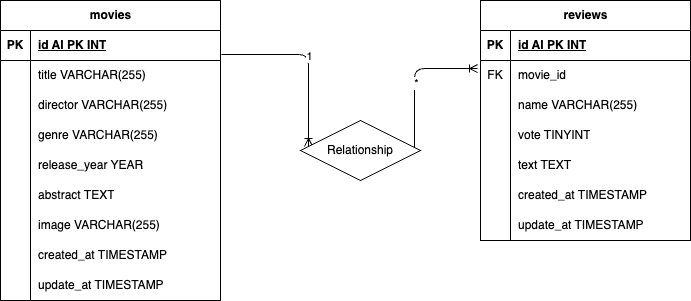

The diagram above was exported from draw.io. Its source (the exported page's mxGraphModel, read from the mxfile embedded in the PNG):
<mxGraphModel dx="736" dy="436" grid="1" gridSize="10" guides="1" tooltips="1" connect="1" arrows="1" fold="1" page="1" pageScale="1" pageWidth="827" pageHeight="1169" math="0" shadow="0">
  <root>
    <mxCell id="0" />
    <mxCell id="1" parent="0" />
    <mxCell id="2" value="movies" style="shape=table;startSize=30;container=1;collapsible=1;childLayout=tableLayout;fixedRows=1;rowLines=0;fontStyle=1;align=center;resizeLast=1;html=1;" vertex="1" parent="1">
      <mxGeometry x="30" y="80" width="220" height="300" as="geometry" />
    </mxCell>
    <mxCell id="3" value="" style="shape=tableRow;horizontal=0;startSize=0;swimlaneHead=0;swimlaneBody=0;fillColor=none;collapsible=0;dropTarget=0;points=[[0,0.5],[1,0.5]];portConstraint=eastwest;top=0;left=0;right=0;bottom=1;" vertex="1" parent="2">
      <mxGeometry y="30" width="220" height="30" as="geometry" />
    </mxCell>
    <mxCell id="4" value="PK" style="shape=partialRectangle;connectable=0;fillColor=none;top=0;left=0;bottom=0;right=0;fontStyle=1;overflow=hidden;whiteSpace=wrap;html=1;" vertex="1" parent="3">
      <mxGeometry width="30" height="30" as="geometry">
        <mxRectangle width="30" height="30" as="alternateBounds" />
      </mxGeometry>
    </mxCell>
    <mxCell id="5" value="id AI PK INT" style="shape=partialRectangle;connectable=0;fillColor=none;top=0;left=0;bottom=0;right=0;align=left;spacingLeft=6;fontStyle=5;overflow=hidden;whiteSpace=wrap;html=1;" vertex="1" parent="3">
      <mxGeometry x="30" width="190" height="30" as="geometry">
        <mxRectangle width="190" height="30" as="alternateBounds" />
      </mxGeometry>
    </mxCell>
    <mxCell id="6" value="" style="shape=tableRow;horizontal=0;startSize=0;swimlaneHead=0;swimlaneBody=0;fillColor=none;collapsible=0;dropTarget=0;points=[[0,0.5],[1,0.5]];portConstraint=eastwest;top=0;left=0;right=0;bottom=0;" vertex="1" parent="2">
      <mxGeometry y="60" width="220" height="30" as="geometry" />
    </mxCell>
    <mxCell id="7" value="" style="shape=partialRectangle;connectable=0;fillColor=none;top=0;left=0;bottom=0;right=0;editable=1;overflow=hidden;whiteSpace=wrap;html=1;" vertex="1" parent="6">
      <mxGeometry width="30" height="30" as="geometry">
        <mxRectangle width="30" height="30" as="alternateBounds" />
      </mxGeometry>
    </mxCell>
    <mxCell id="8" value="title VARCHAR(255)" style="shape=partialRectangle;connectable=0;fillColor=none;top=0;left=0;bottom=0;right=0;align=left;spacingLeft=6;overflow=hidden;whiteSpace=wrap;html=1;" vertex="1" parent="6">
      <mxGeometry x="30" width="190" height="30" as="geometry">
        <mxRectangle width="190" height="30" as="alternateBounds" />
      </mxGeometry>
    </mxCell>
    <mxCell id="9" value="" style="shape=tableRow;horizontal=0;startSize=0;swimlaneHead=0;swimlaneBody=0;fillColor=none;collapsible=0;dropTarget=0;points=[[0,0.5],[1,0.5]];portConstraint=eastwest;top=0;left=0;right=0;bottom=0;" vertex="1" parent="2">
      <mxGeometry y="90" width="220" height="30" as="geometry" />
    </mxCell>
    <mxCell id="10" value="" style="shape=partialRectangle;connectable=0;fillColor=none;top=0;left=0;bottom=0;right=0;editable=1;overflow=hidden;whiteSpace=wrap;html=1;" vertex="1" parent="9">
      <mxGeometry width="30" height="30" as="geometry">
        <mxRectangle width="30" height="30" as="alternateBounds" />
      </mxGeometry>
    </mxCell>
    <mxCell id="11" value="director VARCHAR(255)" style="shape=partialRectangle;connectable=0;fillColor=none;top=0;left=0;bottom=0;right=0;align=left;spacingLeft=6;overflow=hidden;whiteSpace=wrap;html=1;" vertex="1" parent="9">
      <mxGeometry x="30" width="190" height="30" as="geometry">
        <mxRectangle width="190" height="30" as="alternateBounds" />
      </mxGeometry>
    </mxCell>
    <mxCell id="12" value="" style="shape=tableRow;horizontal=0;startSize=0;swimlaneHead=0;swimlaneBody=0;fillColor=none;collapsible=0;dropTarget=0;points=[[0,0.5],[1,0.5]];portConstraint=eastwest;top=0;left=0;right=0;bottom=0;" vertex="1" parent="2">
      <mxGeometry y="120" width="220" height="30" as="geometry" />
    </mxCell>
    <mxCell id="13" value="" style="shape=partialRectangle;connectable=0;fillColor=none;top=0;left=0;bottom=0;right=0;editable=1;overflow=hidden;whiteSpace=wrap;html=1;" vertex="1" parent="12">
      <mxGeometry width="30" height="30" as="geometry">
        <mxRectangle width="30" height="30" as="alternateBounds" />
      </mxGeometry>
    </mxCell>
    <mxCell id="14" value="genre VARCHAR(255)" style="shape=partialRectangle;connectable=0;fillColor=none;top=0;left=0;bottom=0;right=0;align=left;spacingLeft=6;overflow=hidden;whiteSpace=wrap;html=1;" vertex="1" parent="12">
      <mxGeometry x="30" width="190" height="30" as="geometry">
        <mxRectangle width="190" height="30" as="alternateBounds" />
      </mxGeometry>
    </mxCell>
    <mxCell id="15" value="" style="shape=tableRow;horizontal=0;startSize=0;swimlaneHead=0;swimlaneBody=0;fillColor=none;collapsible=0;dropTarget=0;points=[[0,0.5],[1,0.5]];portConstraint=eastwest;top=0;left=0;right=0;bottom=0;" vertex="1" parent="2">
      <mxGeometry y="150" width="220" height="30" as="geometry" />
    </mxCell>
    <mxCell id="16" value="" style="shape=partialRectangle;connectable=0;fillColor=none;top=0;left=0;bottom=0;right=0;editable=1;overflow=hidden;whiteSpace=wrap;html=1;" vertex="1" parent="15">
      <mxGeometry width="30" height="30" as="geometry">
        <mxRectangle width="30" height="30" as="alternateBounds" />
      </mxGeometry>
    </mxCell>
    <mxCell id="17" value="release_year YEAR" style="shape=partialRectangle;connectable=0;fillColor=none;top=0;left=0;bottom=0;right=0;align=left;spacingLeft=6;overflow=hidden;whiteSpace=wrap;html=1;" vertex="1" parent="15">
      <mxGeometry x="30" width="190" height="30" as="geometry">
        <mxRectangle width="190" height="30" as="alternateBounds" />
      </mxGeometry>
    </mxCell>
    <mxCell id="18" value="" style="shape=tableRow;horizontal=0;startSize=0;swimlaneHead=0;swimlaneBody=0;fillColor=none;collapsible=0;dropTarget=0;points=[[0,0.5],[1,0.5]];portConstraint=eastwest;top=0;left=0;right=0;bottom=0;" vertex="1" parent="2">
      <mxGeometry y="180" width="220" height="30" as="geometry" />
    </mxCell>
    <mxCell id="19" value="" style="shape=partialRectangle;connectable=0;fillColor=none;top=0;left=0;bottom=0;right=0;editable=1;overflow=hidden;whiteSpace=wrap;html=1;" vertex="1" parent="18">
      <mxGeometry width="30" height="30" as="geometry">
        <mxRectangle width="30" height="30" as="alternateBounds" />
      </mxGeometry>
    </mxCell>
    <mxCell id="20" value="abstract TEXT" style="shape=partialRectangle;connectable=0;fillColor=none;top=0;left=0;bottom=0;right=0;align=left;spacingLeft=6;overflow=hidden;whiteSpace=wrap;html=1;" vertex="1" parent="18">
      <mxGeometry x="30" width="190" height="30" as="geometry">
        <mxRectangle width="190" height="30" as="alternateBounds" />
      </mxGeometry>
    </mxCell>
    <mxCell id="21" value="" style="shape=tableRow;horizontal=0;startSize=0;swimlaneHead=0;swimlaneBody=0;fillColor=none;collapsible=0;dropTarget=0;points=[[0,0.5],[1,0.5]];portConstraint=eastwest;top=0;left=0;right=0;bottom=0;" vertex="1" parent="2">
      <mxGeometry y="210" width="220" height="30" as="geometry" />
    </mxCell>
    <mxCell id="22" value="" style="shape=partialRectangle;connectable=0;fillColor=none;top=0;left=0;bottom=0;right=0;editable=1;overflow=hidden;whiteSpace=wrap;html=1;" vertex="1" parent="21">
      <mxGeometry width="30" height="30" as="geometry">
        <mxRectangle width="30" height="30" as="alternateBounds" />
      </mxGeometry>
    </mxCell>
    <mxCell id="23" value="image VARCHAR(255)" style="shape=partialRectangle;connectable=0;fillColor=none;top=0;left=0;bottom=0;right=0;align=left;spacingLeft=6;overflow=hidden;whiteSpace=wrap;html=1;" vertex="1" parent="21">
      <mxGeometry x="30" width="190" height="30" as="geometry">
        <mxRectangle width="190" height="30" as="alternateBounds" />
      </mxGeometry>
    </mxCell>
    <mxCell id="24" value="" style="shape=tableRow;horizontal=0;startSize=0;swimlaneHead=0;swimlaneBody=0;fillColor=none;collapsible=0;dropTarget=0;points=[[0,0.5],[1,0.5]];portConstraint=eastwest;top=0;left=0;right=0;bottom=0;" vertex="1" parent="2">
      <mxGeometry y="240" width="220" height="30" as="geometry" />
    </mxCell>
    <mxCell id="25" value="" style="shape=partialRectangle;connectable=0;fillColor=none;top=0;left=0;bottom=0;right=0;editable=1;overflow=hidden;whiteSpace=wrap;html=1;" vertex="1" parent="24">
      <mxGeometry width="30" height="30" as="geometry">
        <mxRectangle width="30" height="30" as="alternateBounds" />
      </mxGeometry>
    </mxCell>
    <mxCell id="26" value="created_at TIMESTAMP" style="shape=partialRectangle;connectable=0;fillColor=none;top=0;left=0;bottom=0;right=0;align=left;spacingLeft=6;overflow=hidden;whiteSpace=wrap;html=1;" vertex="1" parent="24">
      <mxGeometry x="30" width="190" height="30" as="geometry">
        <mxRectangle width="190" height="30" as="alternateBounds" />
      </mxGeometry>
    </mxCell>
    <mxCell id="27" value="" style="shape=tableRow;horizontal=0;startSize=0;swimlaneHead=0;swimlaneBody=0;fillColor=none;collapsible=0;dropTarget=0;points=[[0,0.5],[1,0.5]];portConstraint=eastwest;top=0;left=0;right=0;bottom=0;" vertex="1" parent="2">
      <mxGeometry y="270" width="220" height="30" as="geometry" />
    </mxCell>
    <mxCell id="28" value="" style="shape=partialRectangle;connectable=0;fillColor=none;top=0;left=0;bottom=0;right=0;editable=1;overflow=hidden;whiteSpace=wrap;html=1;" vertex="1" parent="27">
      <mxGeometry width="30" height="30" as="geometry">
        <mxRectangle width="30" height="30" as="alternateBounds" />
      </mxGeometry>
    </mxCell>
    <mxCell id="29" value="update_at TIMESTAMP" style="shape=partialRectangle;connectable=0;fillColor=none;top=0;left=0;bottom=0;right=0;align=left;spacingLeft=6;overflow=hidden;whiteSpace=wrap;html=1;" vertex="1" parent="27">
      <mxGeometry x="30" width="190" height="30" as="geometry">
        <mxRectangle width="190" height="30" as="alternateBounds" />
      </mxGeometry>
    </mxCell>
    <mxCell id="30" value="reviews" style="shape=table;startSize=30;container=1;collapsible=1;childLayout=tableLayout;fixedRows=1;rowLines=0;fontStyle=1;align=center;resizeLast=1;html=1;" vertex="1" parent="1">
      <mxGeometry x="510" y="80" width="210" height="240" as="geometry" />
    </mxCell>
    <mxCell id="31" value="" style="shape=tableRow;horizontal=0;startSize=0;swimlaneHead=0;swimlaneBody=0;fillColor=none;collapsible=0;dropTarget=0;points=[[0,0.5],[1,0.5]];portConstraint=eastwest;top=0;left=0;right=0;bottom=1;" vertex="1" parent="30">
      <mxGeometry y="30" width="210" height="30" as="geometry" />
    </mxCell>
    <mxCell id="32" value="PK" style="shape=partialRectangle;connectable=0;fillColor=none;top=0;left=0;bottom=0;right=0;fontStyle=1;overflow=hidden;whiteSpace=wrap;html=1;" vertex="1" parent="31">
      <mxGeometry width="30" height="30" as="geometry">
        <mxRectangle width="30" height="30" as="alternateBounds" />
      </mxGeometry>
    </mxCell>
    <mxCell id="33" value="id AI PK INT" style="shape=partialRectangle;connectable=0;fillColor=none;top=0;left=0;bottom=0;right=0;align=left;spacingLeft=6;fontStyle=5;overflow=hidden;whiteSpace=wrap;html=1;" vertex="1" parent="31">
      <mxGeometry x="30" width="180" height="30" as="geometry">
        <mxRectangle width="180" height="30" as="alternateBounds" />
      </mxGeometry>
    </mxCell>
    <mxCell id="34" value="" style="shape=tableRow;horizontal=0;startSize=0;swimlaneHead=0;swimlaneBody=0;fillColor=none;collapsible=0;dropTarget=0;points=[[0,0.5],[1,0.5]];portConstraint=eastwest;top=0;left=0;right=0;bottom=0;" vertex="1" parent="30">
      <mxGeometry y="60" width="210" height="30" as="geometry" />
    </mxCell>
    <mxCell id="35" value="FK" style="shape=partialRectangle;connectable=0;fillColor=none;top=0;left=0;bottom=0;right=0;editable=1;overflow=hidden;whiteSpace=wrap;html=1;" vertex="1" parent="34">
      <mxGeometry width="30" height="30" as="geometry">
        <mxRectangle width="30" height="30" as="alternateBounds" />
      </mxGeometry>
    </mxCell>
    <mxCell id="36" value="movie_id" style="shape=partialRectangle;connectable=0;fillColor=none;top=0;left=0;bottom=0;right=0;align=left;spacingLeft=6;overflow=hidden;whiteSpace=wrap;html=1;" vertex="1" parent="34">
      <mxGeometry x="30" width="180" height="30" as="geometry">
        <mxRectangle width="180" height="30" as="alternateBounds" />
      </mxGeometry>
    </mxCell>
    <mxCell id="37" value="" style="shape=tableRow;horizontal=0;startSize=0;swimlaneHead=0;swimlaneBody=0;fillColor=none;collapsible=0;dropTarget=0;points=[[0,0.5],[1,0.5]];portConstraint=eastwest;top=0;left=0;right=0;bottom=0;" vertex="1" parent="30">
      <mxGeometry y="90" width="210" height="30" as="geometry" />
    </mxCell>
    <mxCell id="38" value="" style="shape=partialRectangle;connectable=0;fillColor=none;top=0;left=0;bottom=0;right=0;editable=1;overflow=hidden;whiteSpace=wrap;html=1;" vertex="1" parent="37">
      <mxGeometry width="30" height="30" as="geometry">
        <mxRectangle width="30" height="30" as="alternateBounds" />
      </mxGeometry>
    </mxCell>
    <mxCell id="39" value="name VARCHAR(255)" style="shape=partialRectangle;connectable=0;fillColor=none;top=0;left=0;bottom=0;right=0;align=left;spacingLeft=6;overflow=hidden;whiteSpace=wrap;html=1;" vertex="1" parent="37">
      <mxGeometry x="30" width="180" height="30" as="geometry">
        <mxRectangle width="180" height="30" as="alternateBounds" />
      </mxGeometry>
    </mxCell>
    <mxCell id="40" value="" style="shape=tableRow;horizontal=0;startSize=0;swimlaneHead=0;swimlaneBody=0;fillColor=none;collapsible=0;dropTarget=0;points=[[0,0.5],[1,0.5]];portConstraint=eastwest;top=0;left=0;right=0;bottom=0;" vertex="1" parent="30">
      <mxGeometry y="120" width="210" height="30" as="geometry" />
    </mxCell>
    <mxCell id="41" value="" style="shape=partialRectangle;connectable=0;fillColor=none;top=0;left=0;bottom=0;right=0;editable=1;overflow=hidden;whiteSpace=wrap;html=1;" vertex="1" parent="40">
      <mxGeometry width="30" height="30" as="geometry">
        <mxRectangle width="30" height="30" as="alternateBounds" />
      </mxGeometry>
    </mxCell>
    <mxCell id="42" value="vote TINYINT" style="shape=partialRectangle;connectable=0;fillColor=none;top=0;left=0;bottom=0;right=0;align=left;spacingLeft=6;overflow=hidden;whiteSpace=wrap;html=1;" vertex="1" parent="40">
      <mxGeometry x="30" width="180" height="30" as="geometry">
        <mxRectangle width="180" height="30" as="alternateBounds" />
      </mxGeometry>
    </mxCell>
    <mxCell id="43" value="" style="shape=tableRow;horizontal=0;startSize=0;swimlaneHead=0;swimlaneBody=0;fillColor=none;collapsible=0;dropTarget=0;points=[[0,0.5],[1,0.5]];portConstraint=eastwest;top=0;left=0;right=0;bottom=0;" vertex="1" parent="30">
      <mxGeometry y="150" width="210" height="30" as="geometry" />
    </mxCell>
    <mxCell id="44" value="" style="shape=partialRectangle;connectable=0;fillColor=none;top=0;left=0;bottom=0;right=0;editable=1;overflow=hidden;whiteSpace=wrap;html=1;" vertex="1" parent="43">
      <mxGeometry width="30" height="30" as="geometry">
        <mxRectangle width="30" height="30" as="alternateBounds" />
      </mxGeometry>
    </mxCell>
    <mxCell id="45" value="text TEXT" style="shape=partialRectangle;connectable=0;fillColor=none;top=0;left=0;bottom=0;right=0;align=left;spacingLeft=6;overflow=hidden;whiteSpace=wrap;html=1;" vertex="1" parent="43">
      <mxGeometry x="30" width="180" height="30" as="geometry">
        <mxRectangle width="180" height="30" as="alternateBounds" />
      </mxGeometry>
    </mxCell>
    <mxCell id="46" value="" style="shape=tableRow;horizontal=0;startSize=0;swimlaneHead=0;swimlaneBody=0;fillColor=none;collapsible=0;dropTarget=0;points=[[0,0.5],[1,0.5]];portConstraint=eastwest;top=0;left=0;right=0;bottom=0;" vertex="1" parent="30">
      <mxGeometry y="180" width="210" height="30" as="geometry" />
    </mxCell>
    <mxCell id="47" value="" style="shape=partialRectangle;connectable=0;fillColor=none;top=0;left=0;bottom=0;right=0;editable=1;overflow=hidden;whiteSpace=wrap;html=1;" vertex="1" parent="46">
      <mxGeometry width="30" height="30" as="geometry">
        <mxRectangle width="30" height="30" as="alternateBounds" />
      </mxGeometry>
    </mxCell>
    <mxCell id="48" value="&lt;span style=&quot;color: rgb(0, 0, 0);&quot;&gt;created_at TIMESTAMP&lt;/span&gt;" style="shape=partialRectangle;connectable=0;fillColor=none;top=0;left=0;bottom=0;right=0;align=left;spacingLeft=6;overflow=hidden;whiteSpace=wrap;html=1;" vertex="1" parent="46">
      <mxGeometry x="30" width="180" height="30" as="geometry">
        <mxRectangle width="180" height="30" as="alternateBounds" />
      </mxGeometry>
    </mxCell>
    <mxCell id="49" value="" style="shape=tableRow;horizontal=0;startSize=0;swimlaneHead=0;swimlaneBody=0;fillColor=none;collapsible=0;dropTarget=0;points=[[0,0.5],[1,0.5]];portConstraint=eastwest;top=0;left=0;right=0;bottom=0;" vertex="1" parent="30">
      <mxGeometry y="210" width="210" height="30" as="geometry" />
    </mxCell>
    <mxCell id="50" value="" style="shape=partialRectangle;connectable=0;fillColor=none;top=0;left=0;bottom=0;right=0;editable=1;overflow=hidden;whiteSpace=wrap;html=1;" vertex="1" parent="49">
      <mxGeometry width="30" height="30" as="geometry">
        <mxRectangle width="30" height="30" as="alternateBounds" />
      </mxGeometry>
    </mxCell>
    <mxCell id="51" value="&lt;span style=&quot;color: rgb(0, 0, 0);&quot;&gt;update_at TIMESTAMP&lt;/span&gt;" style="shape=partialRectangle;connectable=0;fillColor=none;top=0;left=0;bottom=0;right=0;align=left;spacingLeft=6;overflow=hidden;whiteSpace=wrap;html=1;" vertex="1" parent="49">
      <mxGeometry x="30" width="180" height="30" as="geometry">
        <mxRectangle width="180" height="30" as="alternateBounds" />
      </mxGeometry>
    </mxCell>
    <mxCell id="52" value="" style="fontSize=12;html=1;endArrow=ERoneToMany;entryX=-0.014;entryY=0.267;entryDx=0;entryDy=0;entryPerimeter=0;exitX=0.95;exitY=0.55;exitDx=0;exitDy=0;exitPerimeter=0;edgeStyle=orthogonalEdgeStyle;" edge="1" parent="1" source="53" target="34">
      <mxGeometry width="100" height="100" relative="1" as="geometry">
        <mxPoint x="450" y="160" as="sourcePoint" />
        <mxPoint x="420" y="150" as="targetPoint" />
      </mxGeometry>
    </mxCell>
    <mxCell id="56" value="*" style="edgeLabel;html=1;align=center;verticalAlign=middle;resizable=0;points=[];" vertex="1" connectable="0" parent="52">
      <mxGeometry x="-0.0445" y="-1" relative="1" as="geometry">
        <mxPoint as="offset" />
      </mxGeometry>
    </mxCell>
    <mxCell id="54" value="" style="fontSize=12;html=1;endArrow=ERoneToMany;exitX=1.005;exitY=0.8;exitDx=0;exitDy=0;exitPerimeter=0;entryX=0.067;entryY=0.433;entryDx=0;entryDy=0;entryPerimeter=0;edgeStyle=orthogonalEdgeStyle;" edge="1" parent="1" source="3" target="53">
      <mxGeometry width="100" height="100" relative="1" as="geometry">
        <mxPoint x="251" y="134" as="sourcePoint" />
        <mxPoint x="507" y="148" as="targetPoint" />
      </mxGeometry>
    </mxCell>
    <mxCell id="55" value="1" style="edgeLabel;html=1;align=center;verticalAlign=middle;resizable=0;points=[];" vertex="1" connectable="0" parent="54">
      <mxGeometry x="-0.0144" relative="1" as="geometry">
        <mxPoint as="offset" />
      </mxGeometry>
    </mxCell>
    <mxCell id="53" value="Relationship" style="shape=rhombus;perimeter=rhombusPerimeter;whiteSpace=wrap;html=1;align=center;" vertex="1" parent="1">
      <mxGeometry x="330" y="200" width="120" height="60" as="geometry" />
    </mxCell>
  </root>
</mxGraphModel>